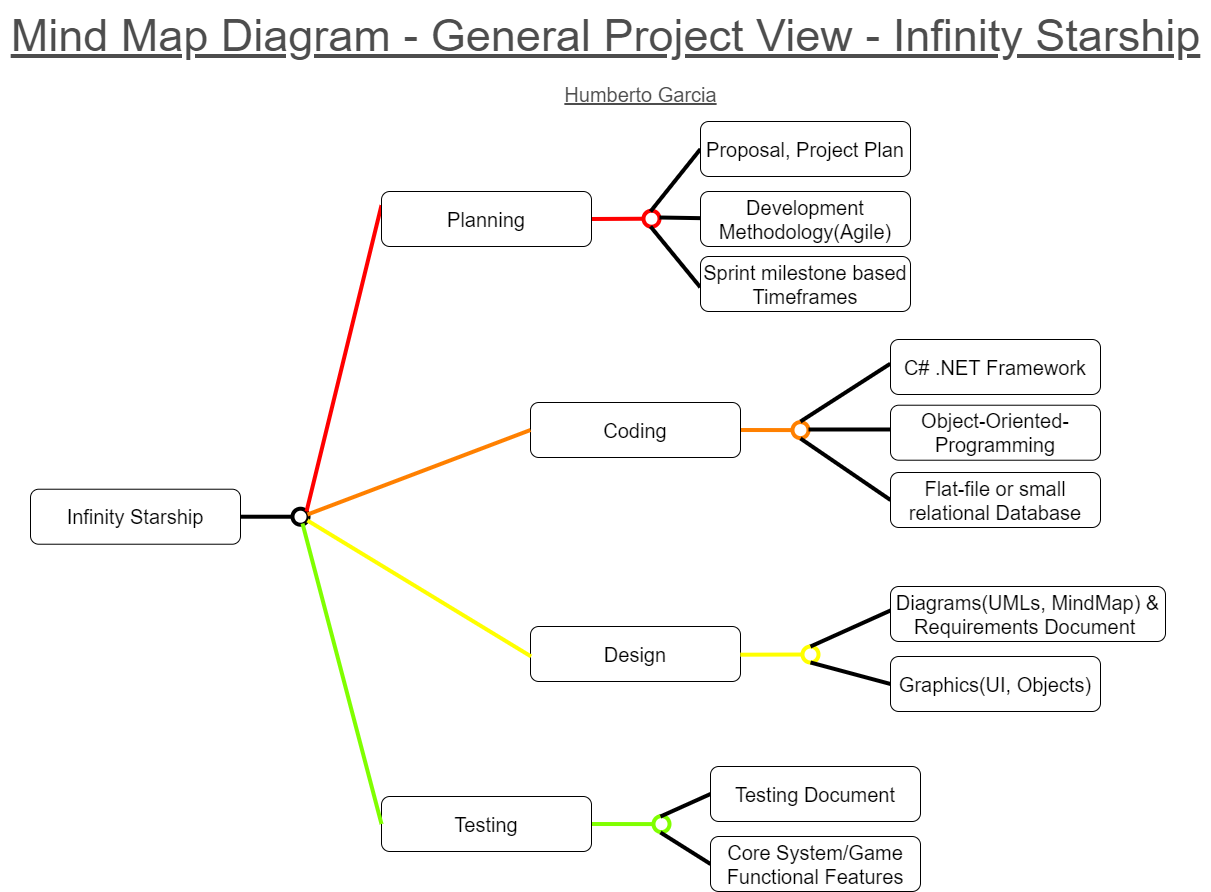

The diagram above was exported from draw.io. Its source (the exported page's mxGraphModel, read from the mxfile embedded in the PNG):
<mxGraphModel dx="2219" dy="1074" grid="1" gridSize="10" guides="1" tooltips="1" connect="1" arrows="1" fold="1" page="1" pageScale="1" pageWidth="700" pageHeight="1000" background="#ffffff" math="0" shadow="0">
  <root>
    <mxCell id="WIyWlLk6GJQsqaUBKTNV-0" />
    <mxCell id="WIyWlLk6GJQsqaUBKTNV-1" parent="WIyWlLk6GJQsqaUBKTNV-0" />
    <mxCell id="vLL9UpFWgCpI62rlACPg-55" value="&lt;font style=&quot;font-size: 45px;&quot;&gt;Mind Map Diagram - General Project View - Infinity Starship&lt;/font&gt;" style="text;html=1;align=center;verticalAlign=middle;resizable=0;points=[];autosize=1;strokeColor=none;fillColor=none;fontSize=12;labelBackgroundColor=none;fontStyle=4;horizontal=1;labelBorderColor=none;spacingTop=0;fontColor=#4D4D4D;" parent="WIyWlLk6GJQsqaUBKTNV-1" vertex="1">
      <mxGeometry x="90" y="27" width="1210" height="70" as="geometry" />
    </mxCell>
    <mxCell id="vLL9UpFWgCpI62rlACPg-56" value="&lt;font style=&quot;font-size: 20px;&quot;&gt;Humberto Garcia&lt;/font&gt;" style="text;html=1;align=center;verticalAlign=middle;resizable=0;points=[];autosize=1;strokeColor=none;fillColor=none;fontSize=20;labelBackgroundColor=none;fontStyle=4;horizontal=1;labelBorderColor=none;spacingTop=0;fontColor=#4D4D4D;" parent="WIyWlLk6GJQsqaUBKTNV-1" vertex="1">
      <mxGeometry x="640" y="101" width="180" height="40" as="geometry" />
    </mxCell>
    <mxCell id="3iZ3mI6wR4yTkiRN7gE2-6" style="rounded=0;orthogonalLoop=1;jettySize=auto;html=1;fontSize=20;endArrow=oval;endFill=0;strokeWidth=4;strokeColor=default;endSize=16;startSize=7;sourcePerimeterSpacing=0;" parent="WIyWlLk6GJQsqaUBKTNV-1" source="3iZ3mI6wR4yTkiRN7gE2-0" edge="1">
      <mxGeometry relative="1" as="geometry">
        <mxPoint x="390" y="543.2200000000003" as="targetPoint" />
      </mxGeometry>
    </mxCell>
    <mxCell id="3iZ3mI6wR4yTkiRN7gE2-0" value="&lt;font style=&quot;font-size: 20px;&quot;&gt;Infinity Starship&lt;/font&gt;" style="rounded=1;whiteSpace=wrap;html=1;" parent="WIyWlLk6GJQsqaUBKTNV-1" vertex="1">
      <mxGeometry x="120" y="515.72" width="210" height="55" as="geometry" />
    </mxCell>
    <mxCell id="3iZ3mI6wR4yTkiRN7gE2-8" style="edgeStyle=none;rounded=0;orthogonalLoop=1;jettySize=auto;html=1;exitX=1;exitY=0.5;exitDx=0;exitDy=0;fontSize=20;endArrow=oval;endFill=0;startSize=14;endSize=16;sourcePerimeterSpacing=0;targetPerimeterSpacing=-7;strokeColor=#FF0000;strokeWidth=4;fillColor=#a20025;" parent="WIyWlLk6GJQsqaUBKTNV-1" source="3iZ3mI6wR4yTkiRN7gE2-1" edge="1">
      <mxGeometry relative="1" as="geometry">
        <mxPoint x="741" y="245.20000000000005" as="targetPoint" />
      </mxGeometry>
    </mxCell>
    <mxCell id="3iZ3mI6wR4yTkiRN7gE2-12" style="orthogonalLoop=1;jettySize=auto;html=1;fontSize=20;endArrow=none;endFill=0;startSize=14;endSize=16;sourcePerimeterSpacing=0;targetPerimeterSpacing=-7;strokeWidth=4;exitX=0;exitY=0.25;exitDx=0;exitDy=0;strokeColor=#FF0000;" parent="WIyWlLk6GJQsqaUBKTNV-1" source="3iZ3mI6wR4yTkiRN7gE2-1" edge="1">
      <mxGeometry relative="1" as="geometry">
        <mxPoint x="396" y="538" as="targetPoint" />
        <mxPoint x="505" y="332.75" as="sourcePoint" />
      </mxGeometry>
    </mxCell>
    <mxCell id="3iZ3mI6wR4yTkiRN7gE2-1" value="&lt;font style=&quot;font-size: 20px;&quot;&gt;Planning&lt;/font&gt;" style="rounded=1;whiteSpace=wrap;html=1;" parent="WIyWlLk6GJQsqaUBKTNV-1" vertex="1">
      <mxGeometry x="471" y="218" width="210" height="55" as="geometry" />
    </mxCell>
    <mxCell id="3iZ3mI6wR4yTkiRN7gE2-9" style="edgeStyle=none;rounded=0;orthogonalLoop=1;jettySize=auto;html=1;exitX=1;exitY=0.5;exitDx=0;exitDy=0;fontSize=20;endArrow=oval;endFill=0;startSize=14;endSize=16;sourcePerimeterSpacing=0;targetPerimeterSpacing=-7;strokeColor=#FF8000;strokeWidth=4;" parent="WIyWlLk6GJQsqaUBKTNV-1" source="3iZ3mI6wR4yTkiRN7gE2-2" edge="1">
      <mxGeometry relative="1" as="geometry">
        <mxPoint x="890" y="456.5999999999999" as="targetPoint" />
      </mxGeometry>
    </mxCell>
    <mxCell id="3iZ3mI6wR4yTkiRN7gE2-2" value="&lt;font style=&quot;font-size: 20px;&quot;&gt;Coding&lt;/font&gt;" style="rounded=1;whiteSpace=wrap;html=1;" parent="WIyWlLk6GJQsqaUBKTNV-1" vertex="1">
      <mxGeometry x="620" y="429" width="210" height="55" as="geometry" />
    </mxCell>
    <mxCell id="3iZ3mI6wR4yTkiRN7gE2-3" value="&lt;font style=&quot;font-size: 20px;&quot;&gt;Design&lt;/font&gt;" style="rounded=1;whiteSpace=wrap;html=1;" parent="WIyWlLk6GJQsqaUBKTNV-1" vertex="1">
      <mxGeometry x="620" y="653" width="210" height="55" as="geometry" />
    </mxCell>
    <mxCell id="3iZ3mI6wR4yTkiRN7gE2-11" style="edgeStyle=none;rounded=0;orthogonalLoop=1;jettySize=auto;html=1;exitX=1;exitY=0.5;exitDx=0;exitDy=0;fontSize=20;endArrow=oval;endFill=0;startSize=14;endSize=16;sourcePerimeterSpacing=0;targetPerimeterSpacing=-7;strokeColor=#80FF00;strokeWidth=4;" parent="WIyWlLk6GJQsqaUBKTNV-1" source="3iZ3mI6wR4yTkiRN7gE2-4" edge="1">
      <mxGeometry relative="1" as="geometry">
        <mxPoint x="751" y="850.5999999999999" as="targetPoint" />
      </mxGeometry>
    </mxCell>
    <mxCell id="3iZ3mI6wR4yTkiRN7gE2-4" value="&lt;font style=&quot;font-size: 20px;&quot;&gt;Testing&lt;/font&gt;" style="rounded=1;whiteSpace=wrap;html=1;" parent="WIyWlLk6GJQsqaUBKTNV-1" vertex="1">
      <mxGeometry x="471" y="823" width="210" height="55" as="geometry" />
    </mxCell>
    <mxCell id="3iZ3mI6wR4yTkiRN7gE2-14" style="orthogonalLoop=1;jettySize=auto;html=1;fontSize=20;endArrow=none;endFill=0;startSize=14;endSize=16;sourcePerimeterSpacing=0;targetPerimeterSpacing=-7;strokeColor=#80FF00;strokeWidth=4;exitX=0;exitY=0.5;exitDx=0;exitDy=0;" parent="WIyWlLk6GJQsqaUBKTNV-1" source="3iZ3mI6wR4yTkiRN7gE2-4" edge="1">
      <mxGeometry relative="1" as="geometry">
        <mxPoint x="392" y="550" as="targetPoint" />
        <mxPoint x="508" y="767.5" as="sourcePoint" />
      </mxGeometry>
    </mxCell>
    <mxCell id="3iZ3mI6wR4yTkiRN7gE2-15" style="orthogonalLoop=1;jettySize=auto;html=1;fontSize=20;endArrow=none;endFill=0;startSize=14;endSize=16;sourcePerimeterSpacing=0;targetPerimeterSpacing=-7;strokeColor=#FFFF00;strokeWidth=4;exitX=0.003;exitY=0.545;exitDx=0;exitDy=0;exitPerimeter=0;" parent="WIyWlLk6GJQsqaUBKTNV-1" source="3iZ3mI6wR4yTkiRN7gE2-3" edge="1">
      <mxGeometry relative="1" as="geometry">
        <mxPoint x="397" y="547" as="targetPoint" />
        <mxPoint x="620" y="638" as="sourcePoint" />
      </mxGeometry>
    </mxCell>
    <mxCell id="3iZ3mI6wR4yTkiRN7gE2-16" style="orthogonalLoop=1;jettySize=auto;html=1;fontSize=20;endArrow=none;endFill=0;startSize=14;endSize=16;sourcePerimeterSpacing=0;targetPerimeterSpacing=-7;strokeColor=#FF8000;strokeWidth=4;exitX=0;exitY=0.5;exitDx=0;exitDy=0;" parent="WIyWlLk6GJQsqaUBKTNV-1" source="3iZ3mI6wR4yTkiRN7gE2-2" edge="1">
      <mxGeometry relative="1" as="geometry">
        <mxPoint x="397" y="541" as="targetPoint" />
        <mxPoint x="633" y="478.5" as="sourcePoint" />
      </mxGeometry>
    </mxCell>
    <mxCell id="3iZ3mI6wR4yTkiRN7gE2-17" style="edgeStyle=none;rounded=0;orthogonalLoop=1;jettySize=auto;html=1;exitX=0.999;exitY=0.531;exitDx=0;exitDy=0;fontSize=20;endArrow=oval;endFill=0;startSize=14;endSize=16;sourcePerimeterSpacing=0;targetPerimeterSpacing=-7;strokeColor=#FFFF00;strokeWidth=4;exitPerimeter=0;" parent="WIyWlLk6GJQsqaUBKTNV-1" edge="1">
      <mxGeometry relative="1" as="geometry">
        <mxPoint x="900" y="681" as="targetPoint" />
        <mxPoint x="829.79" y="681.205" as="sourcePoint" />
      </mxGeometry>
    </mxCell>
    <mxCell id="3iZ3mI6wR4yTkiRN7gE2-35" style="edgeStyle=none;orthogonalLoop=1;jettySize=auto;html=1;fontSize=20;endArrow=none;endFill=0;startSize=14;endSize=16;sourcePerimeterSpacing=0;targetPerimeterSpacing=-7;strokeColor=default;strokeWidth=4;exitX=-0.001;exitY=0.44;exitDx=0;exitDy=0;exitPerimeter=0;" parent="WIyWlLk6GJQsqaUBKTNV-1" source="3iZ3mI6wR4yTkiRN7gE2-20" edge="1">
      <mxGeometry relative="1" as="geometry">
        <mxPoint x="890" y="448" as="targetPoint" />
        <mxPoint x="980" y="388.4999999999999" as="sourcePoint" />
      </mxGeometry>
    </mxCell>
    <mxCell id="3iZ3mI6wR4yTkiRN7gE2-20" value="&lt;font style=&quot;font-size: 20px;&quot;&gt;C# .NET Framework&lt;/font&gt;" style="rounded=1;whiteSpace=wrap;html=1;" parent="WIyWlLk6GJQsqaUBKTNV-1" vertex="1">
      <mxGeometry x="980" y="366" width="210" height="55" as="geometry" />
    </mxCell>
    <mxCell id="3iZ3mI6wR4yTkiRN7gE2-36" style="edgeStyle=none;orthogonalLoop=1;jettySize=auto;html=1;fontSize=20;endArrow=none;endFill=0;startSize=14;endSize=16;sourcePerimeterSpacing=0;targetPerimeterSpacing=-7;strokeColor=default;strokeWidth=4;exitX=-0.002;exitY=0.441;exitDx=0;exitDy=0;exitPerimeter=0;" parent="WIyWlLk6GJQsqaUBKTNV-1" source="3iZ3mI6wR4yTkiRN7gE2-21" edge="1">
      <mxGeometry relative="1" as="geometry">
        <mxPoint x="898" y="456" as="targetPoint" />
        <mxPoint x="978" y="457.39243243243243" as="sourcePoint" />
      </mxGeometry>
    </mxCell>
    <mxCell id="3iZ3mI6wR4yTkiRN7gE2-21" value="&lt;font style=&quot;font-size: 20px;&quot;&gt;Object-Oriented-Programming&lt;/font&gt;" style="rounded=1;whiteSpace=wrap;html=1;" parent="WIyWlLk6GJQsqaUBKTNV-1" vertex="1">
      <mxGeometry x="980" y="431.72" width="210" height="55" as="geometry" />
    </mxCell>
    <mxCell id="3iZ3mI6wR4yTkiRN7gE2-38" style="edgeStyle=none;orthogonalLoop=1;jettySize=auto;html=1;fontSize=20;endArrow=none;endFill=0;startSize=14;endSize=16;sourcePerimeterSpacing=0;targetPerimeterSpacing=-7;strokeColor=default;strokeWidth=4;exitX=0.004;exitY=0.427;exitDx=0;exitDy=0;exitPerimeter=0;" parent="WIyWlLk6GJQsqaUBKTNV-1" source="3iZ3mI6wR4yTkiRN7gE2-22" edge="1">
      <mxGeometry relative="1" as="geometry">
        <mxPoint x="900" y="673" as="targetPoint" />
      </mxGeometry>
    </mxCell>
    <mxCell id="3iZ3mI6wR4yTkiRN7gE2-22" value="&lt;font style=&quot;font-size: 20px;&quot;&gt;Diagrams(UMLs, MindMap) &amp;amp; Requirements Document&amp;nbsp;&lt;/font&gt;" style="rounded=1;whiteSpace=wrap;html=1;" parent="WIyWlLk6GJQsqaUBKTNV-1" vertex="1">
      <mxGeometry x="980" y="613" width="275" height="55" as="geometry" />
    </mxCell>
    <mxCell id="3iZ3mI6wR4yTkiRN7gE2-40" style="edgeStyle=none;orthogonalLoop=1;jettySize=auto;html=1;fontSize=20;endArrow=none;endFill=0;startSize=14;endSize=16;sourcePerimeterSpacing=0;targetPerimeterSpacing=-7;strokeColor=default;strokeWidth=4;exitX=0;exitY=0.5;exitDx=0;exitDy=0;" parent="WIyWlLk6GJQsqaUBKTNV-1" source="3iZ3mI6wR4yTkiRN7gE2-23" edge="1">
      <mxGeometry relative="1" as="geometry">
        <mxPoint x="750" y="843" as="targetPoint" />
      </mxGeometry>
    </mxCell>
    <mxCell id="3iZ3mI6wR4yTkiRN7gE2-23" value="&lt;font style=&quot;font-size: 20px;&quot;&gt;Testing Document&lt;/font&gt;" style="rounded=1;whiteSpace=wrap;html=1;" parent="WIyWlLk6GJQsqaUBKTNV-1" vertex="1">
      <mxGeometry x="800" y="793" width="210" height="55" as="geometry" />
    </mxCell>
    <mxCell id="3iZ3mI6wR4yTkiRN7gE2-37" style="edgeStyle=none;orthogonalLoop=1;jettySize=auto;html=1;fontSize=20;endArrow=none;endFill=0;startSize=14;endSize=16;sourcePerimeterSpacing=0;targetPerimeterSpacing=-7;strokeColor=default;strokeWidth=4;exitX=0;exitY=0.5;exitDx=0;exitDy=0;" parent="WIyWlLk6GJQsqaUBKTNV-1" source="3iZ3mI6wR4yTkiRN7gE2-24" edge="1">
      <mxGeometry relative="1" as="geometry">
        <mxPoint x="890" y="465" as="targetPoint" />
        <mxPoint x="996.3636363636365" y="498" as="sourcePoint" />
      </mxGeometry>
    </mxCell>
    <mxCell id="3iZ3mI6wR4yTkiRN7gE2-24" value="&lt;font style=&quot;font-size: 20px;&quot;&gt;Flat-file or small relational Database&lt;/font&gt;" style="rounded=1;whiteSpace=wrap;html=1;" parent="WIyWlLk6GJQsqaUBKTNV-1" vertex="1">
      <mxGeometry x="980" y="499" width="210" height="55" as="geometry" />
    </mxCell>
    <mxCell id="3iZ3mI6wR4yTkiRN7gE2-32" style="edgeStyle=none;orthogonalLoop=1;jettySize=auto;html=1;fontSize=20;endArrow=none;endFill=0;startSize=14;endSize=16;sourcePerimeterSpacing=0;targetPerimeterSpacing=-7;strokeColor=default;strokeWidth=4;exitX=0.001;exitY=0.485;exitDx=0;exitDy=0;exitPerimeter=0;" parent="WIyWlLk6GJQsqaUBKTNV-1" source="3iZ3mI6wR4yTkiRN7gE2-25" edge="1">
      <mxGeometry relative="1" as="geometry">
        <mxPoint x="749" y="244" as="targetPoint" />
        <mxPoint x="792.0000000000002" y="226.31000000000006" as="sourcePoint" />
      </mxGeometry>
    </mxCell>
    <mxCell id="3iZ3mI6wR4yTkiRN7gE2-25" value="&lt;font style=&quot;font-size: 20px;&quot;&gt;Development Methodology(Agile)&lt;/font&gt;" style="rounded=1;whiteSpace=wrap;html=1;" parent="WIyWlLk6GJQsqaUBKTNV-1" vertex="1">
      <mxGeometry x="790" y="218" width="210" height="55" as="geometry" />
    </mxCell>
    <mxCell id="3iZ3mI6wR4yTkiRN7gE2-33" style="edgeStyle=none;orthogonalLoop=1;jettySize=auto;html=1;fontSize=20;endArrow=none;endFill=0;startSize=14;endSize=16;sourcePerimeterSpacing=0;targetPerimeterSpacing=-7;strokeColor=default;strokeWidth=4;exitX=-0.001;exitY=0.559;exitDx=0;exitDy=0;exitPerimeter=0;" parent="WIyWlLk6GJQsqaUBKTNV-1" source="3iZ3mI6wR4yTkiRN7gE2-26" edge="1">
      <mxGeometry relative="1" as="geometry">
        <mxPoint x="740" y="253" as="targetPoint" />
        <mxPoint x="790.0000000000002" y="290.5" as="sourcePoint" />
      </mxGeometry>
    </mxCell>
    <mxCell id="3iZ3mI6wR4yTkiRN7gE2-26" value="&lt;span style=&quot;font-size: 20px;&quot;&gt;Sprint milestone based Timeframes&lt;/span&gt;" style="rounded=1;whiteSpace=wrap;html=1;" parent="WIyWlLk6GJQsqaUBKTNV-1" vertex="1">
      <mxGeometry x="790" y="283" width="210" height="55" as="geometry" />
    </mxCell>
    <mxCell id="3iZ3mI6wR4yTkiRN7gE2-39" style="edgeStyle=none;orthogonalLoop=1;jettySize=auto;html=1;fontSize=20;endArrow=none;endFill=0;startSize=14;endSize=16;sourcePerimeterSpacing=0;targetPerimeterSpacing=-7;strokeColor=default;strokeWidth=4;exitX=0;exitY=0.5;exitDx=0;exitDy=0;" parent="WIyWlLk6GJQsqaUBKTNV-1" source="3iZ3mI6wR4yTkiRN7gE2-27" edge="1">
      <mxGeometry relative="1" as="geometry">
        <mxPoint x="900" y="689" as="targetPoint" />
        <mxPoint x="980" y="698.7297297297298" as="sourcePoint" />
      </mxGeometry>
    </mxCell>
    <mxCell id="3iZ3mI6wR4yTkiRN7gE2-27" value="&lt;font style=&quot;font-size: 20px;&quot;&gt;Graphics(UI, Objects)&lt;/font&gt;" style="rounded=1;whiteSpace=wrap;html=1;" parent="WIyWlLk6GJQsqaUBKTNV-1" vertex="1">
      <mxGeometry x="980" y="683" width="210" height="55" as="geometry" />
    </mxCell>
    <mxCell id="3iZ3mI6wR4yTkiRN7gE2-31" style="edgeStyle=none;orthogonalLoop=1;jettySize=auto;html=1;exitX=0;exitY=0.5;exitDx=0;exitDy=0;fontSize=20;endArrow=none;endFill=0;startSize=14;endSize=16;sourcePerimeterSpacing=0;targetPerimeterSpacing=-7;strokeColor=default;strokeWidth=4;" parent="WIyWlLk6GJQsqaUBKTNV-1" source="3iZ3mI6wR4yTkiRN7gE2-29" edge="1">
      <mxGeometry relative="1" as="geometry">
        <mxPoint x="740" y="237.99999999999977" as="targetPoint" />
      </mxGeometry>
    </mxCell>
    <mxCell id="3iZ3mI6wR4yTkiRN7gE2-29" value="&lt;span style=&quot;font-size: 20px;&quot;&gt;Proposal, Project Plan&lt;/span&gt;" style="rounded=1;whiteSpace=wrap;html=1;" parent="WIyWlLk6GJQsqaUBKTNV-1" vertex="1">
      <mxGeometry x="790" y="148" width="210" height="55" as="geometry" />
    </mxCell>
    <mxCell id="3iZ3mI6wR4yTkiRN7gE2-41" style="edgeStyle=none;orthogonalLoop=1;jettySize=auto;html=1;fontSize=20;endArrow=none;endFill=0;startSize=14;endSize=16;sourcePerimeterSpacing=0;targetPerimeterSpacing=-7;strokeColor=default;strokeWidth=4;exitX=0;exitY=0.5;exitDx=0;exitDy=0;" parent="WIyWlLk6GJQsqaUBKTNV-1" source="3iZ3mI6wR4yTkiRN7gE2-30" edge="1">
      <mxGeometry relative="1" as="geometry">
        <mxPoint x="750" y="859" as="targetPoint" />
        <mxPoint x="800" y="871.0967741935483" as="sourcePoint" />
      </mxGeometry>
    </mxCell>
    <mxCell id="3iZ3mI6wR4yTkiRN7gE2-30" value="&lt;font style=&quot;font-size: 20px;&quot;&gt;Core System/Game Functional Features&lt;/font&gt;" style="rounded=1;whiteSpace=wrap;html=1;" parent="WIyWlLk6GJQsqaUBKTNV-1" vertex="1">
      <mxGeometry x="800" y="863" width="210" height="55" as="geometry" />
    </mxCell>
  </root>
</mxGraphModel>